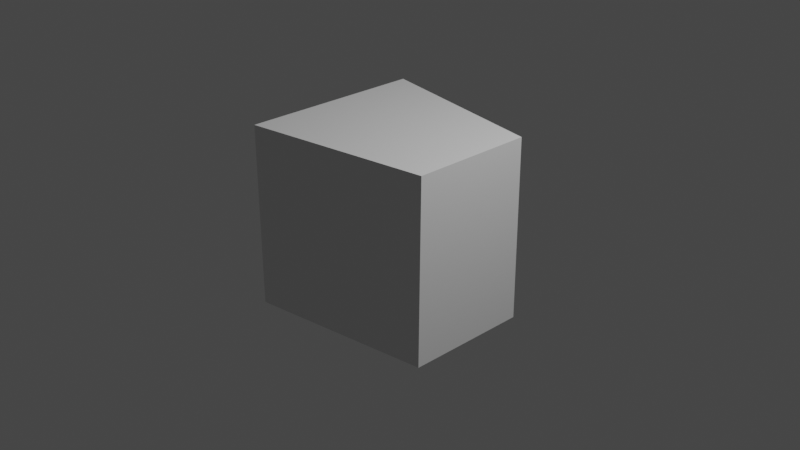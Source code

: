 # Source: bottompart.blend  (saved by Blender 3.4.6; exported with 4.5.12 LTS)
import bpy
from mathutils import Matrix  # noqa: F401  (used for matrix-valued properties, if any)

bpy.ops.wm.read_factory_settings(use_empty=True)
scene = bpy.context.scene
scene.name = 'Scene'

# ---- collections
col_collection = bpy.data.collections.new('Collection'); scene.collection.children.link(col_collection)

# ---- materials (node trees are filled in below, after node groups)
mat_material = bpy.data.materials.new('Material')
mat_material.alpha_threshold = 0.0
mat_material.use_transparent_shadow = False
mat_material.roughness = 0.5
mat_material.line_color = (0.0, 0.0, 0.0, 1.0)

# ---- material node trees
mat_material.use_nodes = True; mat_material.node_tree.nodes.clear()
_N = mat_material.node_tree.nodes; _L = mat_material.node_tree.links
n0 = _N.new('ShaderNodeOutputMaterial'); n0.name = 'Material Output'; n0.location = (300, 300)
n1 = _N.new('ShaderNodeBsdfPrincipled'); n1.name = 'Principled BSDF'; n1.location = (10, 300)
n1.distribution = 'GGX'
n1.subsurface_method = 'RANDOM_WALK_SKIN'
n1.inputs[3].default_value = 1.45
n1.inputs[27].default_value = (0.0, 0.0, 0.0, 1.0)
n1.inputs[28].default_value = 1.0
_L.new(n1.outputs[0], n0.inputs[0])
n0.is_active_output = True

# ---- world
world_world = bpy.data.worlds.new('World'); scene.world = world_world
world_world.use_nodes = True; world_world.node_tree.nodes.clear()
_N = world_world.node_tree.nodes; _L = world_world.node_tree.links
n0 = _N.new('ShaderNodeOutputWorld'); n0.name = 'World Output'; n0.location = (300, 300)
n1 = _N.new('ShaderNodeBackground'); n1.name = 'Background'; n1.location = (10, 300)
n1.inputs[0].default_value = (0.05088, 0.05088, 0.05088, 1.0)
_L.new(n1.outputs[0], n0.inputs[0])
n0.is_active_output = True
world_world.color = (0.05088, 0.05088, 0.05088)
world_world.use_sun_shadow = False
world_world.sun_shadow_jitter_overblur = 0.0

# ---- cameras
cam_camera = bpy.data.cameras.new('Camera')
cam_camera.clip_end = 100.0
cam_camera.ortho_scale = 7.314

# ---- lights
light_light = bpy.data.lights.new('Light', 'POINT')
light_light.transmission_factor = 0.0
light_light.energy = 1000.0
light_light.shadow_soft_size = 0.1
light_light.shadow_maximum_resolution = 0.006
light_light.use_absolute_resolution = True

# ---- meshes
me_cube = bpy.data.meshes.new('Cube')
me_cube.from_pydata([(1.0, 0.6577, 1.0), (1.0, 0.6749, -1.0), (1.0, -0.6729, 1.0), (1.0, -0.6888, -1.0), (-1.0, 1.0, 1.0), (-1.0, 1.0, -1.0), (-1.0, -1.0, 1.0), (-1.0, -1.0, -1.0)], [], [(0, 4, 6, 2), (3, 2, 6, 7), (7, 6, 4, 5), (5, 1, 3, 7), (1, 0, 2, 3), (5, 4, 0, 1)])
_uv = me_cube.uv_layers.new(name='UVMap')
_uv.uv.foreach_set('vector', [0.625, 0.5, 0.875, 0.5, 0.875, 0.75, 0.625, 0.75, 0.375, 0.75, 0.625, 0.75, 0.625, 1.0, 0.375, 1.0, 0.375, 0.0, 0.625, 0.0, 0.625, 0.25, 0.375, 0.25, 0.125, 0.5, 0.375, 0.5, 0.375, 0.75, 0.125, 0.75, 0.375, 0.5, 0.625, 0.5, 0.625, 0.75, 0.375, 0.75, 0.375, 0.25, 0.625, 0.25, 0.625, 0.5, 0.375, 0.5])
me_cube.materials.append(mat_material)
me_cube.use_mirror_vertex_groups = False
me_cube.update()

# ---- objects
ob_cube = bpy.data.objects.new('Cube', me_cube)
ob_light = bpy.data.objects.new('Light', light_light)
ob_camera = bpy.data.objects.new('Camera', cam_camera)

# ---- transforms, parenting, visibility, modifiers, constraints
ob_cube.location = (0.0, 0.0, 0.0)
ob_cube.lock_rotations_4d = False
ob_cube.empty_display_type = 'ARROWS'
ob_cube.lineart.crease_threshold = 0.0
ob_light.location = (4.076, 1.005, 5.904)
ob_light.rotation_euler = (0.6503, 0.05522, 1.866)
ob_light.lock_rotations_4d = False
ob_light.empty_display_type = 'ARROWS'
ob_light.color = (0.0, 0.0, 0.0, 0.0)
ob_light.lineart.crease_threshold = 0.0
ob_camera.location = (7.359, -6.926, 4.958)
ob_camera.rotation_euler = (1.109, 0.0, 0.8149)
ob_camera.lock_rotations_4d = False
ob_camera.empty_display_type = 'ARROWS'
ob_camera.color = (0.0, 0.0, 0.0, 0.0)
ob_camera.display_type = 'WIRE'
ob_camera.lineart.crease_threshold = 0.0

# ---- collection membership
col_collection.objects.link(ob_cube)
col_collection.objects.link(ob_light)
col_collection.objects.link(ob_camera)

# ---- scene / render settings (as saved in the file)
scene.camera = ob_camera
scene.frame_start = 1; scene.frame_end = 250; scene.frame_set(1)
scene.render.engine = 'BLENDER_EEVEE_NEXT'
scene.cycles.sampling_pattern = 'TABULATED_SOBOL'
scene.cycles.use_light_tree = False
scene.view_settings.view_transform = 'Filmic'
bpy.context.view_layer.update()
